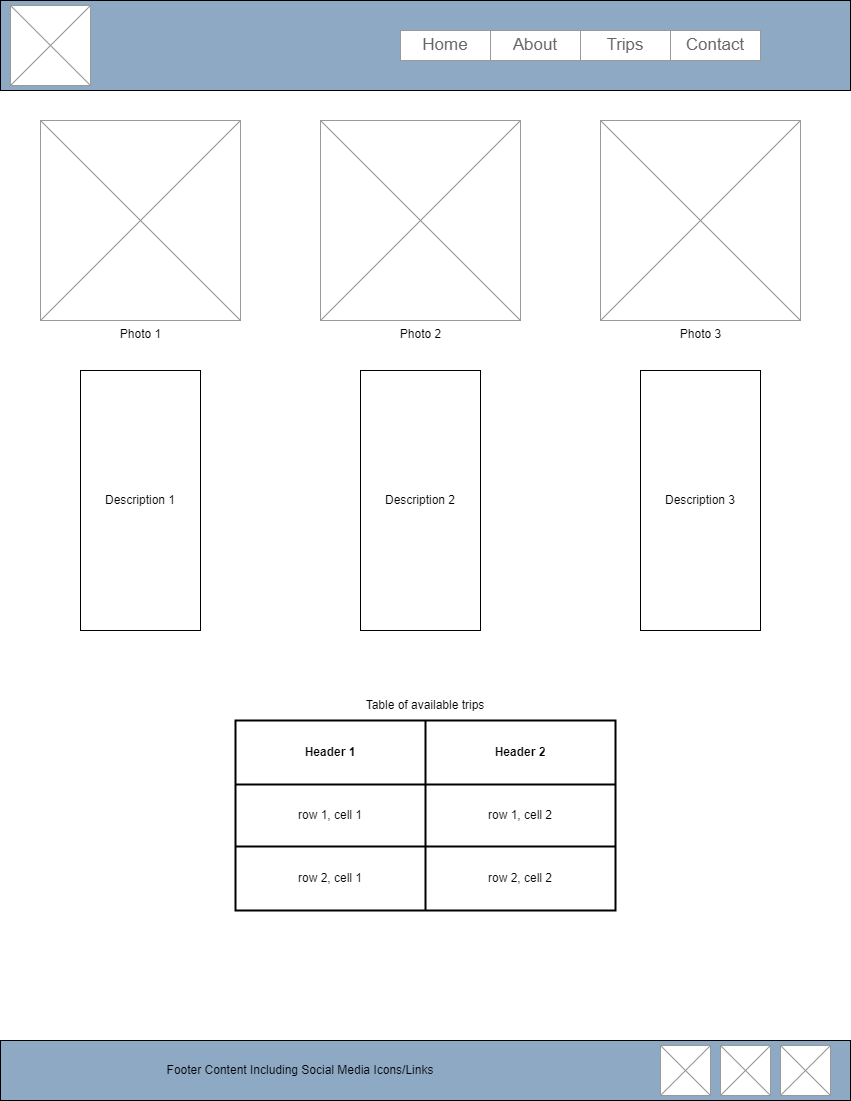

The diagram above was exported from draw.io. Its source (the exported page's mxGraphModel, read from the mxfile embedded in the PNG):
<mxGraphModel dx="1740" dy="941" grid="1" gridSize="10" guides="1" tooltips="1" connect="1" arrows="1" fold="1" page="1" pageScale="1" pageWidth="850" pageHeight="1100" math="0" shadow="0">
  <root>
    <mxCell id="0" />
    <mxCell id="1" parent="0" />
    <mxCell id="ZlXyiGG8d0JOeqg2nEYV-1" value="" style="rounded=0;whiteSpace=wrap;html=1;fillColor=#8DA9C4;" vertex="1" parent="1">
      <mxGeometry width="850" height="90" as="geometry" />
    </mxCell>
    <mxCell id="ZlXyiGG8d0JOeqg2nEYV-2" value="" style="verticalLabelPosition=bottom;shadow=0;dashed=0;align=center;html=1;verticalAlign=top;strokeWidth=1;shape=mxgraph.mockup.graphics.simpleIcon;strokeColor=#999999;" vertex="1" parent="1">
      <mxGeometry x="10" y="5" width="80" height="80" as="geometry" />
    </mxCell>
    <mxCell id="ZlXyiGG8d0JOeqg2nEYV-3" value="" style="swimlane;shape=mxgraph.bootstrap.anchor;strokeColor=#999999;fillColor=#ffffff;fontColor=#666666;childLayout=stackLayout;horizontal=0;startSize=0;horizontalStack=1;resizeParent=1;resizeParentMax=0;resizeLast=0;collapsible=0;marginBottom=0;whiteSpace=wrap;html=1;" vertex="1" parent="1">
      <mxGeometry x="400" y="30" width="360" height="30" as="geometry" />
    </mxCell>
    <mxCell id="ZlXyiGG8d0JOeqg2nEYV-4" value="Home" style="text;strokeColor=inherit;align=center;verticalAlign=middle;spacingLeft=10;spacingRight=10;overflow=hidden;points=[[0,0.5],[1,0.5]];portConstraint=eastwest;rotatable=0;whiteSpace=wrap;html=1;fillColor=inherit;fontColor=inherit;fontSize=17;" vertex="1" parent="ZlXyiGG8d0JOeqg2nEYV-3">
      <mxGeometry width="90" height="30" as="geometry" />
    </mxCell>
    <mxCell id="ZlXyiGG8d0JOeqg2nEYV-5" value="About" style="text;strokeColor=inherit;align=center;verticalAlign=middle;spacingLeft=10;spacingRight=10;overflow=hidden;points=[[0,0.5],[1,0.5]];portConstraint=eastwest;rotatable=0;whiteSpace=wrap;html=1;fillColor=inherit;fontColor=inherit;fontSize=17;" vertex="1" parent="ZlXyiGG8d0JOeqg2nEYV-3">
      <mxGeometry x="90" width="90" height="30" as="geometry" />
    </mxCell>
    <mxCell id="ZlXyiGG8d0JOeqg2nEYV-6" value="Trips" style="text;strokeColor=inherit;align=center;verticalAlign=middle;spacingLeft=10;spacingRight=10;overflow=hidden;points=[[0,0.5],[1,0.5]];portConstraint=eastwest;rotatable=0;whiteSpace=wrap;html=1;fillColor=inherit;fontColor=inherit;fontSize=17;" vertex="1" parent="ZlXyiGG8d0JOeqg2nEYV-3">
      <mxGeometry x="180" width="90" height="30" as="geometry" />
    </mxCell>
    <mxCell id="ZlXyiGG8d0JOeqg2nEYV-7" value="Contact" style="text;strokeColor=inherit;align=center;verticalAlign=middle;spacingLeft=10;spacingRight=10;overflow=hidden;points=[[0,0.5],[1,0.5]];portConstraint=eastwest;rotatable=0;whiteSpace=wrap;html=1;fillColor=inherit;fontColor=inherit;fontSize=17;" vertex="1" parent="ZlXyiGG8d0JOeqg2nEYV-3">
      <mxGeometry x="270" width="90" height="30" as="geometry" />
    </mxCell>
    <mxCell id="ZlXyiGG8d0JOeqg2nEYV-10" value="" style="rounded=0;whiteSpace=wrap;html=1;strokeColor=#000000;fillColor=#8DA9C4;" vertex="1" parent="1">
      <mxGeometry y="1040" width="850" height="60" as="geometry" />
    </mxCell>
    <mxCell id="ZlXyiGG8d0JOeqg2nEYV-11" value="" style="verticalLabelPosition=bottom;shadow=0;dashed=0;align=center;html=1;verticalAlign=top;strokeWidth=1;shape=mxgraph.mockup.graphics.simpleIcon;strokeColor=#999999;" vertex="1" parent="1">
      <mxGeometry x="780" y="1045" width="50" height="50" as="geometry" />
    </mxCell>
    <mxCell id="ZlXyiGG8d0JOeqg2nEYV-12" value="" style="verticalLabelPosition=bottom;shadow=0;dashed=0;align=center;html=1;verticalAlign=top;strokeWidth=1;shape=mxgraph.mockup.graphics.simpleIcon;strokeColor=#999999;" vertex="1" parent="1">
      <mxGeometry x="720" y="1045" width="50" height="50" as="geometry" />
    </mxCell>
    <mxCell id="ZlXyiGG8d0JOeqg2nEYV-13" value="" style="verticalLabelPosition=bottom;shadow=0;dashed=0;align=center;html=1;verticalAlign=top;strokeWidth=1;shape=mxgraph.mockup.graphics.simpleIcon;strokeColor=#999999;" vertex="1" parent="1">
      <mxGeometry x="660" y="1045" width="50" height="50" as="geometry" />
    </mxCell>
    <mxCell id="ZlXyiGG8d0JOeqg2nEYV-15" value="Footer Content Including Social Media Icons/Links" style="text;html=1;align=center;verticalAlign=middle;whiteSpace=wrap;rounded=0;" vertex="1" parent="1">
      <mxGeometry x="40" y="1055" width="520" height="30" as="geometry" />
    </mxCell>
    <mxCell id="ZlXyiGG8d0JOeqg2nEYV-16" value="Photo 1" style="verticalLabelPosition=bottom;shadow=0;dashed=0;align=center;html=1;verticalAlign=top;strokeWidth=1;shape=mxgraph.mockup.graphics.simpleIcon;strokeColor=#999999;" vertex="1" parent="1">
      <mxGeometry x="40" y="120" width="200" height="200" as="geometry" />
    </mxCell>
    <mxCell id="ZlXyiGG8d0JOeqg2nEYV-17" value="Photo 2" style="verticalLabelPosition=bottom;shadow=0;dashed=0;align=center;html=1;verticalAlign=top;strokeWidth=1;shape=mxgraph.mockup.graphics.simpleIcon;strokeColor=#999999;" vertex="1" parent="1">
      <mxGeometry x="320" y="120" width="200" height="200" as="geometry" />
    </mxCell>
    <mxCell id="ZlXyiGG8d0JOeqg2nEYV-18" value="Photo 3" style="verticalLabelPosition=bottom;shadow=0;dashed=0;align=center;html=1;verticalAlign=top;strokeWidth=1;shape=mxgraph.mockup.graphics.simpleIcon;strokeColor=#999999;" vertex="1" parent="1">
      <mxGeometry x="600" y="120" width="200" height="200" as="geometry" />
    </mxCell>
    <mxCell id="ZlXyiGG8d0JOeqg2nEYV-20" value="Description 1" style="rounded=0;whiteSpace=wrap;html=1;" vertex="1" parent="1">
      <mxGeometry x="80" y="370" width="120" height="260" as="geometry" />
    </mxCell>
    <mxCell id="ZlXyiGG8d0JOeqg2nEYV-21" value="Description 2" style="rounded=0;whiteSpace=wrap;html=1;" vertex="1" parent="1">
      <mxGeometry x="360" y="370" width="120" height="260" as="geometry" />
    </mxCell>
    <mxCell id="ZlXyiGG8d0JOeqg2nEYV-22" value="Description 3" style="rounded=0;whiteSpace=wrap;html=1;" vertex="1" parent="1">
      <mxGeometry x="640" y="370" width="120" height="260" as="geometry" />
    </mxCell>
    <mxCell id="ZlXyiGG8d0JOeqg2nEYV-23" value="" style="shape=table;html=1;whiteSpace=wrap;startSize=0;container=1;collapsible=0;childLayout=tableLayout;strokeWidth=2;" vertex="1" parent="1">
      <mxGeometry x="235" y="720" width="380" height="190" as="geometry" />
    </mxCell>
    <mxCell id="ZlXyiGG8d0JOeqg2nEYV-24" value="" style="shape=tableRow;horizontal=0;startSize=0;swimlaneHead=0;swimlaneBody=0;top=0;left=0;bottom=0;right=0;collapsible=0;dropTarget=0;fillColor=none;points=[[0,0.5],[1,0.5]];portConstraint=eastwest;" vertex="1" parent="ZlXyiGG8d0JOeqg2nEYV-23">
      <mxGeometry width="380" height="64" as="geometry" />
    </mxCell>
    <mxCell id="ZlXyiGG8d0JOeqg2nEYV-25" value="Header 1" style="shape=partialRectangle;html=1;whiteSpace=wrap;connectable=0;fillColor=none;top=0;left=0;bottom=0;right=0;overflow=hidden;fontStyle=1" vertex="1" parent="ZlXyiGG8d0JOeqg2nEYV-24">
      <mxGeometry width="190" height="64" as="geometry">
        <mxRectangle width="190" height="64" as="alternateBounds" />
      </mxGeometry>
    </mxCell>
    <mxCell id="ZlXyiGG8d0JOeqg2nEYV-26" value="Header 2" style="shape=partialRectangle;html=1;whiteSpace=wrap;connectable=0;fillColor=none;top=0;left=0;bottom=0;right=0;overflow=hidden;fontStyle=1" vertex="1" parent="ZlXyiGG8d0JOeqg2nEYV-24">
      <mxGeometry x="190" width="190" height="64" as="geometry">
        <mxRectangle width="190" height="64" as="alternateBounds" />
      </mxGeometry>
    </mxCell>
    <mxCell id="ZlXyiGG8d0JOeqg2nEYV-27" value="" style="shape=tableRow;horizontal=0;startSize=0;swimlaneHead=0;swimlaneBody=0;top=0;left=0;bottom=0;right=0;collapsible=0;dropTarget=0;fillColor=none;points=[[0,0.5],[1,0.5]];portConstraint=eastwest;" vertex="1" parent="ZlXyiGG8d0JOeqg2nEYV-23">
      <mxGeometry y="64" width="380" height="62" as="geometry" />
    </mxCell>
    <mxCell id="ZlXyiGG8d0JOeqg2nEYV-28" value="row 1, cell 1" style="shape=partialRectangle;html=1;whiteSpace=wrap;connectable=0;fillColor=none;top=0;left=0;bottom=0;right=0;overflow=hidden;flipV=1;flipH=1;" vertex="1" parent="ZlXyiGG8d0JOeqg2nEYV-27">
      <mxGeometry width="190" height="62" as="geometry">
        <mxRectangle width="190" height="62" as="alternateBounds" />
      </mxGeometry>
    </mxCell>
    <mxCell id="ZlXyiGG8d0JOeqg2nEYV-29" value="row 1, cell 2" style="shape=partialRectangle;html=1;whiteSpace=wrap;connectable=0;fillColor=none;top=0;left=0;bottom=0;right=0;overflow=hidden;" vertex="1" parent="ZlXyiGG8d0JOeqg2nEYV-27">
      <mxGeometry x="190" width="190" height="62" as="geometry">
        <mxRectangle width="190" height="62" as="alternateBounds" />
      </mxGeometry>
    </mxCell>
    <mxCell id="ZlXyiGG8d0JOeqg2nEYV-30" value="" style="shape=tableRow;horizontal=0;startSize=0;swimlaneHead=0;swimlaneBody=0;top=0;left=0;bottom=0;right=0;collapsible=0;dropTarget=0;fillColor=none;points=[[0,0.5],[1,0.5]];portConstraint=eastwest;" vertex="1" parent="ZlXyiGG8d0JOeqg2nEYV-23">
      <mxGeometry y="126" width="380" height="64" as="geometry" />
    </mxCell>
    <mxCell id="ZlXyiGG8d0JOeqg2nEYV-31" value="row 2, cell 1" style="shape=partialRectangle;html=1;whiteSpace=wrap;connectable=0;fillColor=none;top=0;left=0;bottom=0;right=0;overflow=hidden;" vertex="1" parent="ZlXyiGG8d0JOeqg2nEYV-30">
      <mxGeometry width="190" height="64" as="geometry">
        <mxRectangle width="190" height="64" as="alternateBounds" />
      </mxGeometry>
    </mxCell>
    <mxCell id="ZlXyiGG8d0JOeqg2nEYV-32" value="row 2, cell 2" style="shape=partialRectangle;html=1;whiteSpace=wrap;connectable=0;fillColor=none;top=0;left=0;bottom=0;right=0;overflow=hidden;" vertex="1" parent="ZlXyiGG8d0JOeqg2nEYV-30">
      <mxGeometry x="190" width="190" height="64" as="geometry">
        <mxRectangle width="190" height="64" as="alternateBounds" />
      </mxGeometry>
    </mxCell>
    <mxCell id="ZlXyiGG8d0JOeqg2nEYV-34" value="Table of available trips" style="text;html=1;align=center;verticalAlign=middle;whiteSpace=wrap;rounded=0;" vertex="1" parent="1">
      <mxGeometry x="345" y="690" width="160" height="30" as="geometry" />
    </mxCell>
  </root>
</mxGraphModel>